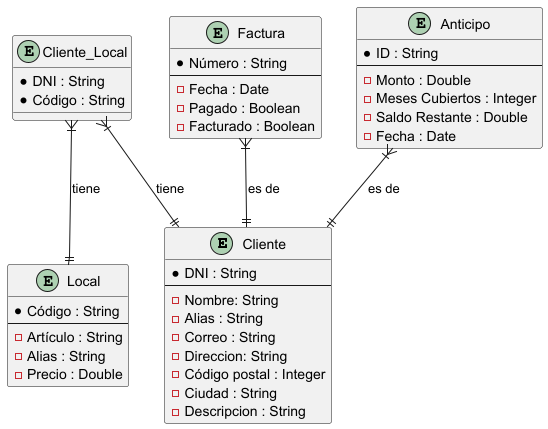

The diagram above was rendered by PlantUML. Its source (embedded in the PNG):
@startuml
entity Cliente {
    * DNI : String
    --
    - Nombre: String
    - Alias : String
    - Correo : String
    - Direccion: String
    - Código postal : Integer
    - Ciudad : String
    - Descripcion : String
}

entity Local {
    * Código : String
    --
    - Artículo : String
    - Alias : String
    - Precio : Double
}

entity Cliente_Local {
    * DNI : String
    * Código : String
}

entity Factura {
    * Número : String
    --
    - Fecha : Date
    - Pagado : Boolean
    - Facturado : Boolean
}

entity Anticipo {
    * ID : String
    --
    - Monto : Double
    - Meses Cubiertos : Integer
    - Saldo Restante : Double
    - Fecha : Date
}

Cliente_Local }|--|| Cliente : "tiene"
Cliente_Local }|--|| Local : "tiene"
Factura }|--|| Cliente : "es de"
Anticipo }|--|| Cliente : "es de"

@enduml